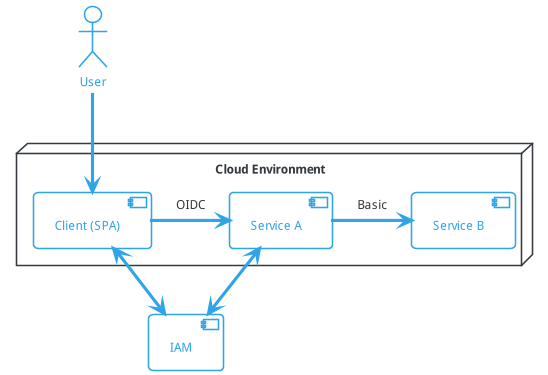

The diagram above was rendered by PlantUML. Its source (embedded in the PNG):
@startuml
!include https://raw.githubusercontent.com/bschwarz/puml-themes/master/themes/cerulean-outline/puml-theme-cerulean-outline.puml

actor User as u
component [IAM] as i

node "Cloud Environment" {
    component [Client (SPA)] as c
    component [Service A] as sa
    component [Service B] as sb

    c -> sa : OIDC
    sa -> sb : Basic
}

u --> c
c <--> i
i <--> sa

@enduml